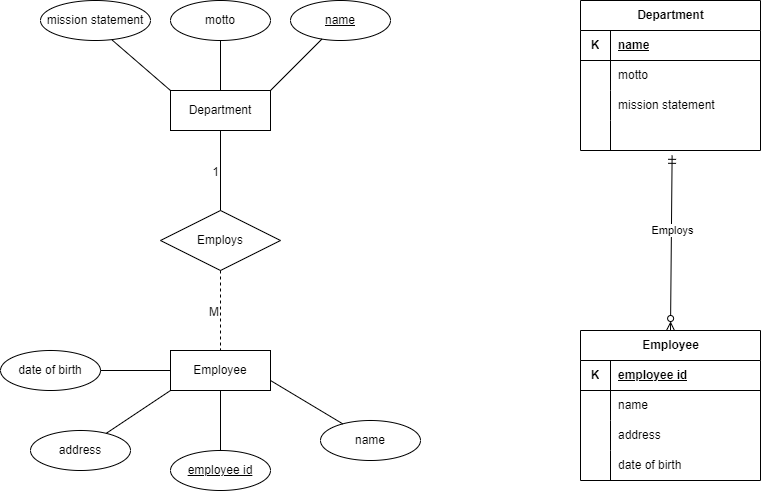

The diagram above was exported from draw.io. Its source (the exported page's mxGraphModel, read from the mxfile embedded in the PNG):
<mxGraphModel dx="875" dy="518" grid="1" gridSize="10" guides="1" tooltips="1" connect="1" arrows="1" fold="1" page="1" pageScale="1" pageWidth="850" pageHeight="1100" math="0" shadow="0" extFonts="Permanent Marker^https://fonts.googleapis.com/css?family=Permanent+Marker">
  <root>
    <mxCell id="0" />
    <mxCell id="1" parent="0" />
    <mxCell id="Lq8oLgejBVZnQsqIhwZ1-1" value="Department" style="whiteSpace=wrap;html=1;align=center;" vertex="1" parent="1">
      <mxGeometry x="320" y="120" width="100" height="40" as="geometry" />
    </mxCell>
    <mxCell id="Lq8oLgejBVZnQsqIhwZ1-4" value="name" style="ellipse;whiteSpace=wrap;html=1;align=center;fontStyle=4;" vertex="1" parent="1">
      <mxGeometry x="440" y="30" width="100" height="40" as="geometry" />
    </mxCell>
    <mxCell id="Lq8oLgejBVZnQsqIhwZ1-7" value="mission statement" style="ellipse;whiteSpace=wrap;html=1;align=center;" vertex="1" parent="1">
      <mxGeometry x="190" y="30" width="110" height="40" as="geometry" />
    </mxCell>
    <mxCell id="Lq8oLgejBVZnQsqIhwZ1-8" value="motto" style="ellipse;whiteSpace=wrap;html=1;align=center;" vertex="1" parent="1">
      <mxGeometry x="320" y="30" width="100" height="40" as="geometry" />
    </mxCell>
    <mxCell id="Lq8oLgejBVZnQsqIhwZ1-9" value="" style="endArrow=none;html=1;rounded=0;entryX=0.652;entryY=0.99;entryDx=0;entryDy=0;entryPerimeter=0;exitX=0;exitY=0;exitDx=0;exitDy=0;" edge="1" parent="1" source="Lq8oLgejBVZnQsqIhwZ1-1" target="Lq8oLgejBVZnQsqIhwZ1-7">
      <mxGeometry width="50" height="50" relative="1" as="geometry">
        <mxPoint x="270" y="200" as="sourcePoint" />
        <mxPoint x="320" y="150" as="targetPoint" />
      </mxGeometry>
    </mxCell>
    <mxCell id="Lq8oLgejBVZnQsqIhwZ1-10" value="" style="endArrow=none;html=1;rounded=0;entryX=0.5;entryY=1;entryDx=0;entryDy=0;exitX=0.5;exitY=0;exitDx=0;exitDy=0;" edge="1" parent="1" source="Lq8oLgejBVZnQsqIhwZ1-1" target="Lq8oLgejBVZnQsqIhwZ1-8">
      <mxGeometry width="50" height="50" relative="1" as="geometry">
        <mxPoint x="330" y="130" as="sourcePoint" />
        <mxPoint x="275" y="80" as="targetPoint" />
      </mxGeometry>
    </mxCell>
    <mxCell id="Lq8oLgejBVZnQsqIhwZ1-11" value="" style="endArrow=none;html=1;rounded=0;exitX=1;exitY=0;exitDx=0;exitDy=0;" edge="1" parent="1" source="Lq8oLgejBVZnQsqIhwZ1-1" target="Lq8oLgejBVZnQsqIhwZ1-4">
      <mxGeometry width="50" height="50" relative="1" as="geometry">
        <mxPoint x="380" y="130" as="sourcePoint" />
        <mxPoint x="380" y="80" as="targetPoint" />
      </mxGeometry>
    </mxCell>
    <mxCell id="Lq8oLgejBVZnQsqIhwZ1-13" value="Employee" style="whiteSpace=wrap;html=1;align=center;" vertex="1" parent="1">
      <mxGeometry x="320" y="380" width="100" height="40" as="geometry" />
    </mxCell>
    <mxCell id="Lq8oLgejBVZnQsqIhwZ1-14" value="name" style="ellipse;whiteSpace=wrap;html=1;align=center;" vertex="1" parent="1">
      <mxGeometry x="470" y="450" width="100" height="40" as="geometry" />
    </mxCell>
    <mxCell id="Lq8oLgejBVZnQsqIhwZ1-15" value="employee id" style="ellipse;whiteSpace=wrap;html=1;align=center;fontStyle=4;" vertex="1" parent="1">
      <mxGeometry x="320" y="480" width="100" height="40" as="geometry" />
    </mxCell>
    <mxCell id="Lq8oLgejBVZnQsqIhwZ1-17" value="address" style="ellipse;whiteSpace=wrap;html=1;align=center;" vertex="1" parent="1">
      <mxGeometry x="180" y="460" width="100" height="40" as="geometry" />
    </mxCell>
    <mxCell id="Lq8oLgejBVZnQsqIhwZ1-18" value="date of birth" style="ellipse;whiteSpace=wrap;html=1;align=center;" vertex="1" parent="1">
      <mxGeometry x="150" y="380" width="100" height="40" as="geometry" />
    </mxCell>
    <mxCell id="Lq8oLgejBVZnQsqIhwZ1-19" value="" style="endArrow=none;html=1;rounded=0;entryX=1;entryY=0.5;entryDx=0;entryDy=0;exitX=0;exitY=0.5;exitDx=0;exitDy=0;" edge="1" parent="1" source="Lq8oLgejBVZnQsqIhwZ1-13" target="Lq8oLgejBVZnQsqIhwZ1-18">
      <mxGeometry width="50" height="50" relative="1" as="geometry">
        <mxPoint x="330" y="190" as="sourcePoint" />
        <mxPoint x="275" y="140" as="targetPoint" />
      </mxGeometry>
    </mxCell>
    <mxCell id="Lq8oLgejBVZnQsqIhwZ1-20" value="" style="endArrow=none;html=1;rounded=0;" edge="1" parent="1" target="Lq8oLgejBVZnQsqIhwZ1-17">
      <mxGeometry width="50" height="50" relative="1" as="geometry">
        <mxPoint x="320" y="420" as="sourcePoint" />
        <mxPoint x="260" y="410" as="targetPoint" />
      </mxGeometry>
    </mxCell>
    <mxCell id="Lq8oLgejBVZnQsqIhwZ1-21" value="" style="endArrow=none;html=1;rounded=0;entryX=0.5;entryY=0;entryDx=0;entryDy=0;" edge="1" parent="1" source="Lq8oLgejBVZnQsqIhwZ1-13" target="Lq8oLgejBVZnQsqIhwZ1-15">
      <mxGeometry width="50" height="50" relative="1" as="geometry">
        <mxPoint x="330" y="430" as="sourcePoint" />
        <mxPoint x="370" y="460" as="targetPoint" />
      </mxGeometry>
    </mxCell>
    <mxCell id="Lq8oLgejBVZnQsqIhwZ1-22" value="" style="endArrow=none;html=1;rounded=0;exitX=1;exitY=0.75;exitDx=0;exitDy=0;" edge="1" parent="1" source="Lq8oLgejBVZnQsqIhwZ1-13" target="Lq8oLgejBVZnQsqIhwZ1-14">
      <mxGeometry width="50" height="50" relative="1" as="geometry">
        <mxPoint x="380" y="430" as="sourcePoint" />
        <mxPoint x="380" y="490" as="targetPoint" />
      </mxGeometry>
    </mxCell>
    <mxCell id="Lq8oLgejBVZnQsqIhwZ1-23" value="Employs" style="shape=rhombus;perimeter=rhombusPerimeter;whiteSpace=wrap;html=1;align=center;" vertex="1" parent="1">
      <mxGeometry x="310" y="240" width="120" height="60" as="geometry" />
    </mxCell>
    <mxCell id="Lq8oLgejBVZnQsqIhwZ1-24" value="" style="endArrow=none;html=1;rounded=0;entryX=0.5;entryY=0;entryDx=0;entryDy=0;" edge="1" parent="1" source="Lq8oLgejBVZnQsqIhwZ1-1" target="Lq8oLgejBVZnQsqIhwZ1-23">
      <mxGeometry relative="1" as="geometry">
        <mxPoint x="340" y="170" as="sourcePoint" />
        <mxPoint x="370" y="230" as="targetPoint" />
      </mxGeometry>
    </mxCell>
    <mxCell id="Lq8oLgejBVZnQsqIhwZ1-25" value="1" style="resizable=0;html=1;whiteSpace=wrap;align=right;verticalAlign=bottom;" connectable="0" vertex="1" parent="Lq8oLgejBVZnQsqIhwZ1-24">
      <mxGeometry x="1" relative="1" as="geometry">
        <mxPoint y="-30" as="offset" />
      </mxGeometry>
    </mxCell>
    <mxCell id="Lq8oLgejBVZnQsqIhwZ1-26" value="" style="endArrow=none;html=1;rounded=0;entryX=0.5;entryY=0;entryDx=0;entryDy=0;exitX=0.5;exitY=1;exitDx=0;exitDy=0;dashed=1;" edge="1" parent="1" source="Lq8oLgejBVZnQsqIhwZ1-23" target="Lq8oLgejBVZnQsqIhwZ1-13">
      <mxGeometry relative="1" as="geometry">
        <mxPoint x="489.5" y="230" as="sourcePoint" />
        <mxPoint x="489.5" y="310" as="targetPoint" />
      </mxGeometry>
    </mxCell>
    <mxCell id="Lq8oLgejBVZnQsqIhwZ1-27" value="M" style="resizable=0;html=1;whiteSpace=wrap;align=right;verticalAlign=bottom;" connectable="0" vertex="1" parent="Lq8oLgejBVZnQsqIhwZ1-26">
      <mxGeometry x="1" relative="1" as="geometry">
        <mxPoint y="-30" as="offset" />
      </mxGeometry>
    </mxCell>
    <mxCell id="Lq8oLgejBVZnQsqIhwZ1-28" value="Department" style="shape=table;startSize=30;container=1;collapsible=1;childLayout=tableLayout;fixedRows=1;rowLines=0;fontStyle=1;align=center;resizeLast=1;html=1;" vertex="1" parent="1">
      <mxGeometry x="730" y="30" width="180" height="150" as="geometry" />
    </mxCell>
    <mxCell id="Lq8oLgejBVZnQsqIhwZ1-29" value="" style="shape=tableRow;horizontal=0;startSize=0;swimlaneHead=0;swimlaneBody=0;fillColor=none;collapsible=0;dropTarget=0;points=[[0,0.5],[1,0.5]];portConstraint=eastwest;top=0;left=0;right=0;bottom=1;" vertex="1" parent="Lq8oLgejBVZnQsqIhwZ1-28">
      <mxGeometry y="30" width="180" height="30" as="geometry" />
    </mxCell>
    <mxCell id="Lq8oLgejBVZnQsqIhwZ1-30" value="K" style="shape=partialRectangle;connectable=0;fillColor=none;top=0;left=0;bottom=0;right=0;fontStyle=1;overflow=hidden;whiteSpace=wrap;html=1;" vertex="1" parent="Lq8oLgejBVZnQsqIhwZ1-29">
      <mxGeometry width="30" height="30" as="geometry">
        <mxRectangle width="30" height="30" as="alternateBounds" />
      </mxGeometry>
    </mxCell>
    <mxCell id="Lq8oLgejBVZnQsqIhwZ1-31" value="name" style="shape=partialRectangle;connectable=0;fillColor=none;top=0;left=0;bottom=0;right=0;align=left;spacingLeft=6;fontStyle=5;overflow=hidden;whiteSpace=wrap;html=1;" vertex="1" parent="Lq8oLgejBVZnQsqIhwZ1-29">
      <mxGeometry x="30" width="150" height="30" as="geometry">
        <mxRectangle width="150" height="30" as="alternateBounds" />
      </mxGeometry>
    </mxCell>
    <mxCell id="Lq8oLgejBVZnQsqIhwZ1-32" value="" style="shape=tableRow;horizontal=0;startSize=0;swimlaneHead=0;swimlaneBody=0;fillColor=none;collapsible=0;dropTarget=0;points=[[0,0.5],[1,0.5]];portConstraint=eastwest;top=0;left=0;right=0;bottom=0;" vertex="1" parent="Lq8oLgejBVZnQsqIhwZ1-28">
      <mxGeometry y="60" width="180" height="30" as="geometry" />
    </mxCell>
    <mxCell id="Lq8oLgejBVZnQsqIhwZ1-33" value="" style="shape=partialRectangle;connectable=0;fillColor=none;top=0;left=0;bottom=0;right=0;editable=1;overflow=hidden;whiteSpace=wrap;html=1;" vertex="1" parent="Lq8oLgejBVZnQsqIhwZ1-32">
      <mxGeometry width="30" height="30" as="geometry">
        <mxRectangle width="30" height="30" as="alternateBounds" />
      </mxGeometry>
    </mxCell>
    <mxCell id="Lq8oLgejBVZnQsqIhwZ1-34" value="motto" style="shape=partialRectangle;connectable=0;fillColor=none;top=0;left=0;bottom=0;right=0;align=left;spacingLeft=6;overflow=hidden;whiteSpace=wrap;html=1;" vertex="1" parent="Lq8oLgejBVZnQsqIhwZ1-32">
      <mxGeometry x="30" width="150" height="30" as="geometry">
        <mxRectangle width="150" height="30" as="alternateBounds" />
      </mxGeometry>
    </mxCell>
    <mxCell id="Lq8oLgejBVZnQsqIhwZ1-35" value="" style="shape=tableRow;horizontal=0;startSize=0;swimlaneHead=0;swimlaneBody=0;fillColor=none;collapsible=0;dropTarget=0;points=[[0,0.5],[1,0.5]];portConstraint=eastwest;top=0;left=0;right=0;bottom=0;" vertex="1" parent="Lq8oLgejBVZnQsqIhwZ1-28">
      <mxGeometry y="90" width="180" height="30" as="geometry" />
    </mxCell>
    <mxCell id="Lq8oLgejBVZnQsqIhwZ1-36" value="" style="shape=partialRectangle;connectable=0;fillColor=none;top=0;left=0;bottom=0;right=0;editable=1;overflow=hidden;whiteSpace=wrap;html=1;" vertex="1" parent="Lq8oLgejBVZnQsqIhwZ1-35">
      <mxGeometry width="30" height="30" as="geometry">
        <mxRectangle width="30" height="30" as="alternateBounds" />
      </mxGeometry>
    </mxCell>
    <mxCell id="Lq8oLgejBVZnQsqIhwZ1-37" value="mission statement" style="shape=partialRectangle;connectable=0;fillColor=none;top=0;left=0;bottom=0;right=0;align=left;spacingLeft=6;overflow=hidden;whiteSpace=wrap;html=1;" vertex="1" parent="Lq8oLgejBVZnQsqIhwZ1-35">
      <mxGeometry x="30" width="150" height="30" as="geometry">
        <mxRectangle width="150" height="30" as="alternateBounds" />
      </mxGeometry>
    </mxCell>
    <mxCell id="Lq8oLgejBVZnQsqIhwZ1-38" value="" style="shape=tableRow;horizontal=0;startSize=0;swimlaneHead=0;swimlaneBody=0;fillColor=none;collapsible=0;dropTarget=0;points=[[0,0.5],[1,0.5]];portConstraint=eastwest;top=0;left=0;right=0;bottom=0;" vertex="1" parent="Lq8oLgejBVZnQsqIhwZ1-28">
      <mxGeometry y="120" width="180" height="30" as="geometry" />
    </mxCell>
    <mxCell id="Lq8oLgejBVZnQsqIhwZ1-39" value="" style="shape=partialRectangle;connectable=0;fillColor=none;top=0;left=0;bottom=0;right=0;editable=1;overflow=hidden;whiteSpace=wrap;html=1;" vertex="1" parent="Lq8oLgejBVZnQsqIhwZ1-38">
      <mxGeometry width="30" height="30" as="geometry">
        <mxRectangle width="30" height="30" as="alternateBounds" />
      </mxGeometry>
    </mxCell>
    <mxCell id="Lq8oLgejBVZnQsqIhwZ1-40" value="" style="shape=partialRectangle;connectable=0;fillColor=none;top=0;left=0;bottom=0;right=0;align=left;spacingLeft=6;overflow=hidden;whiteSpace=wrap;html=1;" vertex="1" parent="Lq8oLgejBVZnQsqIhwZ1-38">
      <mxGeometry x="30" width="150" height="30" as="geometry">
        <mxRectangle width="150" height="30" as="alternateBounds" />
      </mxGeometry>
    </mxCell>
    <mxCell id="Lq8oLgejBVZnQsqIhwZ1-51" value="Employee" style="shape=table;startSize=30;container=1;collapsible=1;childLayout=tableLayout;fixedRows=1;rowLines=0;fontStyle=1;align=center;resizeLast=1;html=1;" vertex="1" parent="1">
      <mxGeometry x="730" y="360" width="180" height="150" as="geometry" />
    </mxCell>
    <mxCell id="Lq8oLgejBVZnQsqIhwZ1-52" value="" style="shape=tableRow;horizontal=0;startSize=0;swimlaneHead=0;swimlaneBody=0;fillColor=none;collapsible=0;dropTarget=0;points=[[0,0.5],[1,0.5]];portConstraint=eastwest;top=0;left=0;right=0;bottom=1;" vertex="1" parent="Lq8oLgejBVZnQsqIhwZ1-51">
      <mxGeometry y="30" width="180" height="30" as="geometry" />
    </mxCell>
    <mxCell id="Lq8oLgejBVZnQsqIhwZ1-53" value="K" style="shape=partialRectangle;connectable=0;fillColor=none;top=0;left=0;bottom=0;right=0;fontStyle=1;overflow=hidden;whiteSpace=wrap;html=1;" vertex="1" parent="Lq8oLgejBVZnQsqIhwZ1-52">
      <mxGeometry width="30" height="30" as="geometry">
        <mxRectangle width="30" height="30" as="alternateBounds" />
      </mxGeometry>
    </mxCell>
    <mxCell id="Lq8oLgejBVZnQsqIhwZ1-54" value="employee id" style="shape=partialRectangle;connectable=0;fillColor=none;top=0;left=0;bottom=0;right=0;align=left;spacingLeft=6;fontStyle=5;overflow=hidden;whiteSpace=wrap;html=1;" vertex="1" parent="Lq8oLgejBVZnQsqIhwZ1-52">
      <mxGeometry x="30" width="150" height="30" as="geometry">
        <mxRectangle width="150" height="30" as="alternateBounds" />
      </mxGeometry>
    </mxCell>
    <mxCell id="Lq8oLgejBVZnQsqIhwZ1-55" value="" style="shape=tableRow;horizontal=0;startSize=0;swimlaneHead=0;swimlaneBody=0;fillColor=none;collapsible=0;dropTarget=0;points=[[0,0.5],[1,0.5]];portConstraint=eastwest;top=0;left=0;right=0;bottom=0;" vertex="1" parent="Lq8oLgejBVZnQsqIhwZ1-51">
      <mxGeometry y="60" width="180" height="30" as="geometry" />
    </mxCell>
    <mxCell id="Lq8oLgejBVZnQsqIhwZ1-56" value="" style="shape=partialRectangle;connectable=0;fillColor=none;top=0;left=0;bottom=0;right=0;editable=1;overflow=hidden;whiteSpace=wrap;html=1;" vertex="1" parent="Lq8oLgejBVZnQsqIhwZ1-55">
      <mxGeometry width="30" height="30" as="geometry">
        <mxRectangle width="30" height="30" as="alternateBounds" />
      </mxGeometry>
    </mxCell>
    <mxCell id="Lq8oLgejBVZnQsqIhwZ1-57" value="name" style="shape=partialRectangle;connectable=0;fillColor=none;top=0;left=0;bottom=0;right=0;align=left;spacingLeft=6;overflow=hidden;whiteSpace=wrap;html=1;" vertex="1" parent="Lq8oLgejBVZnQsqIhwZ1-55">
      <mxGeometry x="30" width="150" height="30" as="geometry">
        <mxRectangle width="150" height="30" as="alternateBounds" />
      </mxGeometry>
    </mxCell>
    <mxCell id="Lq8oLgejBVZnQsqIhwZ1-58" value="" style="shape=tableRow;horizontal=0;startSize=0;swimlaneHead=0;swimlaneBody=0;fillColor=none;collapsible=0;dropTarget=0;points=[[0,0.5],[1,0.5]];portConstraint=eastwest;top=0;left=0;right=0;bottom=0;" vertex="1" parent="Lq8oLgejBVZnQsqIhwZ1-51">
      <mxGeometry y="90" width="180" height="30" as="geometry" />
    </mxCell>
    <mxCell id="Lq8oLgejBVZnQsqIhwZ1-59" value="" style="shape=partialRectangle;connectable=0;fillColor=none;top=0;left=0;bottom=0;right=0;editable=1;overflow=hidden;whiteSpace=wrap;html=1;" vertex="1" parent="Lq8oLgejBVZnQsqIhwZ1-58">
      <mxGeometry width="30" height="30" as="geometry">
        <mxRectangle width="30" height="30" as="alternateBounds" />
      </mxGeometry>
    </mxCell>
    <mxCell id="Lq8oLgejBVZnQsqIhwZ1-60" value="address" style="shape=partialRectangle;connectable=0;fillColor=none;top=0;left=0;bottom=0;right=0;align=left;spacingLeft=6;overflow=hidden;whiteSpace=wrap;html=1;" vertex="1" parent="Lq8oLgejBVZnQsqIhwZ1-58">
      <mxGeometry x="30" width="150" height="30" as="geometry">
        <mxRectangle width="150" height="30" as="alternateBounds" />
      </mxGeometry>
    </mxCell>
    <mxCell id="Lq8oLgejBVZnQsqIhwZ1-61" value="" style="shape=tableRow;horizontal=0;startSize=0;swimlaneHead=0;swimlaneBody=0;fillColor=none;collapsible=0;dropTarget=0;points=[[0,0.5],[1,0.5]];portConstraint=eastwest;top=0;left=0;right=0;bottom=0;" vertex="1" parent="Lq8oLgejBVZnQsqIhwZ1-51">
      <mxGeometry y="120" width="180" height="30" as="geometry" />
    </mxCell>
    <mxCell id="Lq8oLgejBVZnQsqIhwZ1-62" value="" style="shape=partialRectangle;connectable=0;fillColor=none;top=0;left=0;bottom=0;right=0;editable=1;overflow=hidden;whiteSpace=wrap;html=1;" vertex="1" parent="Lq8oLgejBVZnQsqIhwZ1-61">
      <mxGeometry width="30" height="30" as="geometry">
        <mxRectangle width="30" height="30" as="alternateBounds" />
      </mxGeometry>
    </mxCell>
    <mxCell id="Lq8oLgejBVZnQsqIhwZ1-63" value="date of birth" style="shape=partialRectangle;connectable=0;fillColor=none;top=0;left=0;bottom=0;right=0;align=left;spacingLeft=6;overflow=hidden;whiteSpace=wrap;html=1;" vertex="1" parent="Lq8oLgejBVZnQsqIhwZ1-61">
      <mxGeometry x="30" width="150" height="30" as="geometry">
        <mxRectangle width="150" height="30" as="alternateBounds" />
      </mxGeometry>
    </mxCell>
    <mxCell id="Lq8oLgejBVZnQsqIhwZ1-66" value="" style="endArrow=ERmandOne;html=1;rounded=0;exitX=0.5;exitY=0;exitDx=0;exitDy=0;entryX=0.509;entryY=1.161;entryDx=0;entryDy=0;entryPerimeter=0;startArrow=ERzeroToMany;startFill=0;endFill=0;" edge="1" parent="1" source="Lq8oLgejBVZnQsqIhwZ1-51" target="Lq8oLgejBVZnQsqIhwZ1-38">
      <mxGeometry width="50" height="50" relative="1" as="geometry">
        <mxPoint x="430" y="130" as="sourcePoint" />
        <mxPoint x="481" y="79" as="targetPoint" />
      </mxGeometry>
    </mxCell>
    <mxCell id="Lq8oLgejBVZnQsqIhwZ1-67" value="Employs" style="edgeLabel;html=1;align=center;verticalAlign=middle;resizable=0;points=[];" vertex="1" connectable="0" parent="Lq8oLgejBVZnQsqIhwZ1-66">
      <mxGeometry x="0.1532" y="-1" relative="1" as="geometry">
        <mxPoint as="offset" />
      </mxGeometry>
    </mxCell>
  </root>
</mxGraphModel>